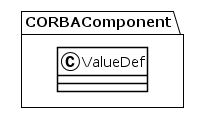

The diagram above was rendered by PlantUML. Its source (embedded in the PNG):
@startuml
!theme plain
package CORBAComponent {
class ValueDef {
}
}
@enduml